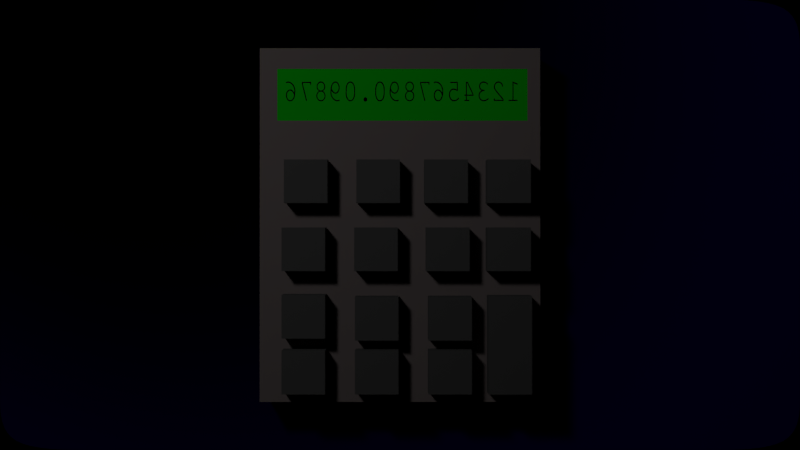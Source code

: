 # Source: tv_icon.blend  (saved by Blender 2.75.0; exported with 4.5.12 LTS)
import bpy
from mathutils import Matrix  # noqa: F401  (used for matrix-valued properties, if any)

bpy.ops.wm.read_factory_settings(use_empty=True)
scene = bpy.context.scene
scene.name = 'Scene'

# ---- collections
col_collection_1 = bpy.data.collections.new('Collection 1'); scene.collection.children.link(col_collection_1)
col_collection_2 = bpy.data.collections.new('Collection 2'); scene.collection.children.link(col_collection_2)
col_collection_2.hide_render = True
col_collection_2.hide_viewport = True

# ---- images (referenced by path relative to the original .blend; pixels are not part of the script)
import os
ASSET_DIR = os.environ.get("B2B_ASSET_DIR", "")  # directory of the original .blend (textures are referenced by path, not embedded)
HERE = os.path.dirname(os.path.abspath(__file__))  # packed textures are extracted next to this script under _unpacked/

def load_image(name, relpath, width, height, colorspace="sRGB"):
    """Load a texture the original file referenced (path relative to the .blend, or extracted next to this script)."""
    p = next((c for c in (os.path.join(HERE, relpath), os.path.join(ASSET_DIR, relpath)) if relpath and os.path.exists(c)), "")
    if p:
        img = bpy.data.images.load(p, check_existing=True)
        img.name = name
    else:  # same state as the original file: an image datablock whose file is absent (Cycles renders it pink)
        img = bpy.data.images.new(name, width, height)
        img.source = "FILE"
        img.filepath = "//" + (relpath or name)
    img.colorspace_settings.name = colorspace
    return img
img_calculator_back_png = load_image('calculator-back.png', '_unpacked/calculator-back.168274e9.png', 2048, 2048, 'sRGB')

# ---- materials (node trees are filled in below, after node groups)
mat_material_002 = bpy.data.materials.new('Material.002')
mat_material_002.alpha_threshold = 0.0
mat_material_002.roughness = 0.5
mat_material_001 = bpy.data.materials.new('Material.001')
mat_material_001.alpha_threshold = 0.0
mat_material_001.preview_render_type = 'CUBE'
mat_material_001.roughness = 0.5
mat_material_003 = bpy.data.materials.new('Material.003')
mat_material_003.alpha_threshold = 0.0
mat_material_003.roughness = 0.5

# ---- material node trees
mat_material_002.use_nodes = True; mat_material_002.node_tree.nodes.clear()
_N = mat_material_002.node_tree.nodes; _L = mat_material_002.node_tree.links
n0 = _N.new('ShaderNodeOutputMaterial'); n0.name = 'Material Output'; n0.location = (300, 300)
n1 = _N.new('ShaderNodeBsdfDiffuse'); n1.name = 'Diffuse BSDF'; n1.location = (10, 300)
n1.inputs[0].default_value = (0.05369, 0.05369, 0.05369, 1.0)
_L.new(n1.outputs[0], n0.inputs[0])
n0.is_active_output = True
mat_material_001.use_nodes = True; mat_material_001.node_tree.nodes.clear()
_N = mat_material_001.node_tree.nodes; _L = mat_material_001.node_tree.links
n0 = _N.new('ShaderNodeRGBCurve'); n0.name = 'RGB Curves'; n0.location = (1, 352)
_c = n0.mapping.curves[2]
while len(_c.points) > 2: _c.points.remove(_c.points[-1])
_c.points[0].location = (0.0, 0.0); _c.points[0].handle_type = 'AUTO'
_c.points[1].location = (0.7, 0.6375); _c.points[1].handle_type = 'AUTO'
_p = _c.points.new(0.86364, 0.75); _p.handle_type = 'AUTO'
_p = _c.points.new(1.0, 1.0); _p.handle_type = 'AUTO'
_c = n0.mapping.curves[3]
while len(_c.points) > 2: _c.points.remove(_c.points[-1])
_c.points[0].location = (0.0, 0.0); _c.points[0].handle_type = 'AUTO'
_c.points[1].location = (0.58636, 0.38125); _c.points[1].handle_type = 'AUTO'
_p = _c.points.new(0.66364, 0.58125); _p.handle_type = 'AUTO'
_p = _c.points.new(1.0, 1.0); _p.handle_type = 'AUTO'
n0.mapping.update()
n1 = _N.new('ShaderNodeBsdfDiffuse'); n1.name = 'Diffuse BSDF'; n1.location = (305, 259)
n2 = _N.new('ShaderNodeOutputMaterial'); n2.name = 'Material Output'; n2.location = (511, 264)
n3 = _N.new('ShaderNodeTexImage'); n3.name = 'Image Texture'; n3.location = (-186, 318)
n3.width = 140
n3.image = img_calculator_back_png
n3.projection = 'BOX'
_L.new(n1.outputs[0], n2.inputs[0])
_L.new(n3.outputs[0], n0.inputs[1])
_L.new(n0.outputs[0], n1.inputs[0])
n2.is_active_output = True
mat_material_003.use_nodes = True; mat_material_003.node_tree.nodes.clear()
_N = mat_material_003.node_tree.nodes; _L = mat_material_003.node_tree.links
n0 = _N.new('ShaderNodeOutputMaterial'); n0.name = 'Material Output'; n0.location = (417, 301)
n1 = _N.new('ShaderNodeMixShader'); n1.name = 'Mix Shader'; n1.location = (236, 358)
n2 = _N.new('ShaderNodeBsdfGlass'); n2.name = 'Glass BSDF'; n2.location = (38, 209)
n2.distribution = 'BECKMANN'
n2.inputs[0].default_value = (0.03722, 0.0008234, 1.0, 1.0)
n3 = _N.new('ShaderNodeBsdfSheen'); n3.name = 'Velvet BSDF'; n3.location = (42, 334)
n3.distribution = 'ASHIKHMIN'
n3.inputs[0].default_value = (0.006995, 0.0003035, 0.1119, 1.0)
n3.inputs[1].default_value = 1.0
n4 = _N.new('ShaderNodeFresnel'); n4.name = 'Fresnel'; n4.location = (47, 447)
n5 = _N.new('ShaderNodeValue'); n5.name = 'Value'; n5.location = (-217, 255)
n5.outputs[0].default_value = 1.57
_L.new(n1.outputs[0], n0.inputs[0])
_L.new(n2.outputs[0], n1.inputs[2])
_L.new(n3.outputs[0], n1.inputs[1])
_L.new(n4.outputs[0], n1.inputs[0])
_L.new(n5.outputs[0], n4.inputs[0])
_L.new(n5.outputs[0], n2.inputs[2])
n0.is_active_output = True

# ---- world
world_world = bpy.data.worlds.new('World'); scene.world = world_world
world_world.color = (0.0, 0.0, 0.0)
world_world.use_sun_shadow = False
world_world.sun_shadow_jitter_overblur = 0.0
world_world.cycles.sampling_method = 'MANUAL'
world_world.cycles.sample_map_resolution = 256

# ---- cameras
cam_camera = bpy.data.cameras.new('Camera')
cam_camera.passepartout_alpha = 0.2
cam_camera.clip_end = 100.0
cam_camera.lens = 35.0
cam_camera.sensor_width = 32.0
cam_camera.sensor_height = 18.0
cam_camera.ortho_scale = 7.314
cam_camera.show_limits = True
cam_camera.show_mist = True
cam_camera.show_safe_areas = True
cam_camera.dof.use_dof = True
cam_camera.dof.focus_distance = 0.0
cam_camera.dof.aperture_fstop = 0.175

# ---- lights
light_spot = bpy.data.lights.new('Spot', 'AREA')
light_spot.transmission_factor = 0.0
light_spot.cutoff_distance = 30.0
light_spot.energy = 0.7854
light_spot.shadow_buffer_clip_start = 1.001
light_spot.shadow_soft_size = 1.5
light_spot.shadow_maximum_resolution = 0.006
light_spot.use_absolute_resolution = True
light_spot.size = 1.5
light_spot.size_y = 1.0
light_spot.use_nodes = True; light_spot.node_tree.nodes.clear()
_N = light_spot.node_tree.nodes; _L = light_spot.node_tree.links
n0 = _N.new('ShaderNodeOutputLight'); n0.name = 'Lamp Output'; n0.location = (300, 300)
n1 = _N.new('ShaderNodeEmission'); n1.name = 'Emission'; n1.location = (93, 308)
n1.inputs[1].default_value = 1000.0
n2 = _N.new('ShaderNodeMath'); n2.name = 'Math'; n2.location = (-74, 365)
n2.width = 131
n2.operation = 'MULTIPLY'
n3 = _N.new('ShaderNodeRGB'); n3.name = 'RGB'; n3.location = (-282, 307)
n3.outputs[0].default_value = (1.0, 0.7622, 0.549, 1.0)
n4 = _N.new('ShaderNodeTexGradient'); n4.name = 'Gradient Texture'; n4.location = (-280, 473)
n4.gradient_type = 'QUADRATIC_SPHERE'
_L.new(n1.outputs[0], n0.inputs[0])
_L.new(n2.outputs[0], n1.inputs[0])
_L.new(n3.outputs[0], n2.inputs[1])
_L.new(n4.outputs[1], n2.inputs[0])
n0.is_active_output = True

# ---- meshes
me_cube_002 = bpy.data.meshes.new('Cube.002')
me_cube_002.from_pydata([(-1.0, -1.0, -1.0), (-1.0, -1.0, 1.0), (-1.0, 1.0, -1.0), (-1.0, 1.0, 1.0), (1.0, -1.0, -1.0), (1.0, -1.0, 1.0), (1.0, 1.0, -1.0), (1.0, 1.0, 1.0)], [], [(1, 3, 2, 0), (3, 7, 6, 2), (7, 5, 4, 6), (5, 1, 0, 4), (0, 2, 6, 4), (5, 7, 3, 1)])
me_cube_002.materials.append(mat_material_002)
me_cube_002.use_remesh_preserve_volume = False
me_cube_002.use_remesh_preserve_attributes = False
me_cube_002.use_mirror_vertex_groups = False
me_cube_002.update()
me_cube_001 = bpy.data.meshes.new('Cube.001')
me_cube_001.from_pydata([(-1.0, -1.0, -1.0), (-1.0, -1.0, 1.0), (-1.0, 1.0, -1.0), (-1.0, 1.0, 1.0), (1.0, -1.0, -1.0), (1.0, -1.0, 1.0), (1.0, 1.0, -1.0), (1.0, 1.0, 1.0)], [], [(1, 3, 2, 0), (3, 7, 6, 2), (7, 5, 4, 6), (5, 1, 0, 4), (0, 2, 6, 4), (5, 7, 3, 1)])
_uv = me_cube_001.uv_layers.new(name='UVMap')
_uv.uv.foreach_set('vector', [1.0, 0.0, 0.0, 0.0, 0.0, 1.0, 1.0, 1.0, 1.0, 0.0, 0.0, 0.0, 0.0, 1.0, 1.0, 1.0, 1.0, 0.0, 0.0, 0.0, 0.0, 1.0, 1.0, 1.0, 1.0, 0.0, 0.0, 0.0, 0.0, 1.0, 1.0, 1.0, 1.0, 0.0, 0.0, 0.0, 0.0, 1.0, 1.0, 1.0, 1.0, 0.0, 0.0, 0.0, 0.0, 1.0, 1.0, 1.0])
me_cube_001.materials.append(mat_material_001)
me_cube_001.use_remesh_preserve_volume = False
me_cube_001.use_remesh_preserve_attributes = False
me_cube_001.use_mirror_vertex_groups = False
me_cube_001.update()
me_plane = bpy.data.meshes.new('Plane')
me_plane.from_pydata([(-1.0, -1.0, 0.0), (1.0, -1.0, 0.0), (-1.0, 1.0, 0.0), (1.0, 1.0, 0.0), (-1.0, 0.0, 0.0), (0.0, -1.0, 0.0), (1.0, 0.0, 0.0), (0.0, 1.0, 0.0), (0.0, 0.0, 0.0), (-1.0, -0.5, 0.0), (0.5, -1.0, 0.0), (1.0, 0.5, 0.0), (-0.5, 1.0, 0.0), (-1.0, 0.5, 0.0), (-0.5, -1.0, 0.0), (1.0, -0.5, 0.0), (0.5, 1.0, 0.0), (0.0, 0.5, 0.0), (0.0, -0.5, 0.0), (-0.5, 0.0, 0.0), (0.5, 0.0, 0.0), (0.5, -0.5, 0.0), (-0.5, -0.5, 0.0), (-0.5, 0.5, 0.0), (0.5, 0.5, 0.0), (-1.0, -0.75, 0.0), (0.75, -1.0, 0.0), (1.0, 0.75, 0.0), (-0.75, 1.0, 0.0), (-1.0, 0.25, 0.0), (-0.25, -1.0, 0.0), (1.0, -0.25, 0.0), (0.25, 1.0, 0.0), (0.0, 0.75, 0.0), (0.0, -0.25, 0.0), (-0.75, 0.0, 0.0), (0.25, 0.0, 0.0), (-1.0, -0.25, 0.0), (0.25, -1.0, 0.0), (1.0, 0.25, 0.0), (-0.25, 1.0, 0.0), (-1.0, 0.75, 0.0), (-0.75, -1.0, 0.0), (1.0, -0.75, 0.0), (0.75, 1.0, 0.0), (0.0, 0.25, 0.0), (0.0, -0.75, 0.0), (-0.25, 0.0, 0.0), (0.75, 0.0, 0.0), (0.5, -0.25, 0.0), (0.5, -0.75, 0.0), (0.25, -0.5, 0.0), (0.75, -0.5, 0.0), (-0.5, -0.25, 0.0), (-0.5, -0.75, 0.0), (-0.75, -0.5, 0.0), (-0.25, -0.5, 0.0), (-0.5, 0.75, 0.0), (-0.5, 0.25, 0.0), (-0.75, 0.5, 0.0), (-0.25, 0.5, 0.0), (0.5, 0.75, 0.0), (0.5, 0.25, 0.0), (0.25, 0.5, 0.0), (0.75, 0.5, 0.0), (0.75, 0.25, 0.0), (0.25, 0.25, 0.0), (0.25, 0.75, 0.0), (-0.25, 0.25, 0.0), (-0.75, 0.25, 0.0), (-0.75, 0.75, 0.0), (-0.25, -0.75, 0.0), (-0.75, -0.75, 0.0), (-0.75, -0.25, 0.0), (0.75, -0.75, 0.0), (0.25, -0.75, 0.0), (0.25, -0.25, 0.0), (0.75, -0.25, 0.0), (-0.25, -0.25, 0.0), (-0.25, 0.75, 0.0), (0.75, 0.75, 0.0)], [], [(80, 27, 3, 44), (79, 33, 7, 40), (78, 34, 8, 47), (77, 31, 6, 48), (76, 49, 20, 36), (75, 50, 21, 51), (74, 43, 15, 52), (73, 53, 19, 35), (72, 54, 22, 55), (71, 46, 18, 56), (70, 57, 12, 28), (69, 58, 23, 59), (68, 45, 17, 60), (67, 61, 16, 32), (66, 62, 24, 63), (65, 39, 11, 64), (62, 65, 64, 24), (20, 48, 65, 62), (48, 6, 39, 65), (45, 66, 63, 17), (8, 36, 66, 45), (36, 20, 62, 66), (33, 67, 32, 7), (17, 63, 67, 33), (63, 24, 61, 67), (58, 68, 60, 23), (19, 47, 68, 58), (47, 8, 45, 68), (29, 69, 59, 13), (4, 35, 69, 29), (35, 19, 58, 69), (41, 70, 28, 2), (13, 59, 70, 41), (59, 23, 57, 70), (54, 71, 56, 22), (14, 30, 71, 54), (30, 5, 46, 71), (25, 72, 55, 9), (0, 42, 72, 25), (42, 14, 54, 72), (37, 73, 35, 4), (9, 55, 73, 37), (55, 22, 53, 73), (50, 74, 52, 21), (10, 26, 74, 50), (26, 1, 43, 74), (46, 75, 51, 18), (5, 38, 75, 46), (38, 10, 50, 75), (34, 76, 36, 8), (18, 51, 76, 34), (51, 21, 49, 76), (49, 77, 48, 20), (21, 52, 77, 49), (52, 15, 31, 77), (53, 78, 47, 19), (22, 56, 78, 53), (56, 18, 34, 78), (57, 79, 40, 12), (23, 60, 79, 57), (60, 17, 33, 79), (61, 80, 44, 16), (24, 64, 80, 61), (64, 11, 27, 80)])
me_plane.polygons.foreach_set('use_smooth', [True] * 64)
me_plane.materials.append(mat_material_003)
me_plane.use_remesh_preserve_volume = False
me_plane.use_remesh_preserve_attributes = False
me_plane.use_mirror_vertex_groups = False
me_plane.update()

# ---- objects
ob_cube_015 = bpy.data.objects.new('Cube.015', me_cube_002)
ob_cube_014 = bpy.data.objects.new('Cube.014', me_cube_002)
ob_cube_013 = bpy.data.objects.new('Cube.013', me_cube_002)
ob_cube_012 = bpy.data.objects.new('Cube.012', me_cube_002)
ob_cube_011 = bpy.data.objects.new('Cube.011', me_cube_002)
ob_cube_010 = bpy.data.objects.new('Cube.010', me_cube_002)
ob_cube_009 = bpy.data.objects.new('Cube.009', me_cube_002)
ob_cube_008 = bpy.data.objects.new('Cube.008', me_cube_002)
ob_cube_007 = bpy.data.objects.new('Cube.007', me_cube_002)
ob_cube_006 = bpy.data.objects.new('Cube.006', me_cube_002)
ob_cube_005 = bpy.data.objects.new('Cube.005', me_cube_002)
ob_cube_004 = bpy.data.objects.new('Cube.004', me_cube_002)
ob_cube_003 = bpy.data.objects.new('Cube.003', me_cube_002)
ob_cube_002 = bpy.data.objects.new('Cube.002', me_cube_002)
ob_cube_001 = bpy.data.objects.new('Cube.001', me_cube_002)
ob_cube = bpy.data.objects.new('Cube', me_cube_001)
ob_camera = bpy.data.objects.new('Camera', cam_camera)
ob_background = bpy.data.objects.new('Background', me_plane)
ob_lamp = bpy.data.objects.new('Lamp', light_spot)

# ---- transforms, parenting, visibility, modifiers, constraints
ob_cube_015.location = (-0.7699, 0.9186, 0.1816)
ob_cube_015.scale = (0.1522, 0.3437, 0.06014)
ob_cube_015.lineart.crease_threshold = 0.0
ob_cube_014.location = (-0.3502, 1.109, 0.1816)
ob_cube_014.scale = (0.1522, 0.1522, 0.06014)
ob_cube_014.lineart.crease_threshold = 0.0
ob_cube_013.location = (-0.3502, 0.7328, 0.1816)
ob_cube_013.scale = (0.1522, 0.1522, 0.06014)
ob_cube_013.lineart.crease_threshold = 0.0
ob_cube_012.location = (0.1627, 0.7328, 0.1816)
ob_cube_012.scale = (0.1522, 0.1522, 0.06014)
ob_cube_012.lineart.crease_threshold = 0.0
ob_cube_011.location = (0.1627, 1.109, 0.1816)
ob_cube_011.scale = (0.1522, 0.1522, 0.06014)
ob_cube_011.lineart.crease_threshold = 0.0
ob_cube_010.location = (0.6751, 1.109, 0.1816)
ob_cube_010.scale = (0.1522, 0.1522, 0.06014)
ob_cube_010.lineart.crease_threshold = 0.0
ob_cube_009.location = (0.6751, 0.7196, 0.1816)
ob_cube_009.scale = (0.1522, 0.1522, 0.06014)
ob_cube_009.lineart.crease_threshold = 0.0
ob_cube_008.location = (0.6751, 0.2481, 0.1816)
ob_cube_008.scale = (0.1522, 0.1522, 0.06014)
ob_cube_008.lineart.crease_threshold = 0.0
ob_cube_007.location = (0.168, 0.2481, 0.1816)
ob_cube_007.scale = (0.1522, 0.1522, 0.06014)
ob_cube_007.lineart.crease_threshold = 0.0
ob_cube_006.location = (-0.3341, 0.2481, 0.1816)
ob_cube_006.scale = (0.1522, 0.1522, 0.06014)
ob_cube_006.lineart.crease_threshold = 0.0
ob_cube_005.location = (-0.7617, 0.2481, 0.1816)
ob_cube_005.scale = (0.1522, 0.1522, 0.06014)
ob_cube_005.lineart.crease_threshold = 0.0
ob_cube_004.location = (-0.7617, -0.2274, 0.1816)
ob_cube_004.scale = (0.1522, 0.1522, 0.06014)
ob_cube_004.lineart.crease_threshold = 0.0
ob_cube_003.location = (-0.3225, -0.2274, 0.1816)
ob_cube_003.scale = (0.1522, 0.1522, 0.06014)
ob_cube_003.lineart.crease_threshold = 0.0
ob_cube_002.location = (0.1528, -0.2274, 0.1816)
ob_cube_002.scale = (0.1522, 0.1522, 0.06014)
ob_cube_002.lineart.crease_threshold = 0.0
ob_cube_001.location = (0.6592, -0.2274, 0.1816)
ob_cube_001.scale = (0.1522, 0.1522, 0.06014)
ob_cube_001.lineart.crease_threshold = 0.0
ob_cube.location = (0.0, 0.07767, 0.0)
ob_cube.scale = (1.0, 1.261, 0.1122)
ob_cube.lineart.crease_threshold = 0.0
ob_camera.location = (0.0, 0.1, 6.35)
ob_camera.lock_rotations_4d = False
ob_camera.empty_display_type = 'ARROWS'
ob_camera.color = (0.0, 0.0, 0.0, 0.0)
ob_camera.display_type = 'WIRE'
ob_camera.lineart.crease_threshold = 0.0
_c = ob_camera.constraints.new('TRACK_TO'); _c.name = 'Track To'
_c.target = ob_cube
ob_background.location = (0.0, 0.07499, -0.1727)
ob_background.scale = (2.982, 1.681, 1.681)
ob_background.lineart.crease_threshold = 0.0
_m = ob_background.modifiers.new('Subsurf', 'SUBSURF')
_m.uv_smooth = 'PRESERVE_CORNERS'
_m.levels = 4
_m.render_levels = 5
_m.show_only_control_edges = False
_c = ob_background.constraints.new('TRACK_TO'); _c.name = 'Track To'
_c.target = ob_camera
_c.track_axis = 'TRACK_Z'
ob_lamp.location = (4.365, -4.574, 6.322)
ob_lamp.rotation_euler = (0.6503, 0.05522, 1.866)
ob_lamp.lock_rotations_4d = False
ob_lamp.empty_display_type = 'ARROWS'
ob_lamp.color = (0.0, 0.0, 0.0, 0.0)
ob_lamp.lineart.crease_threshold = 0.0
_c = ob_lamp.constraints.new('TRACK_TO'); _c.name = 'Track To'
_c.target = ob_cube
cam_camera.dof.focus_object = ob_cube

# ---- collection membership
col_collection_1.objects.link(ob_cube_015)
col_collection_1.objects.link(ob_cube_014)
col_collection_1.objects.link(ob_cube_013)
col_collection_1.objects.link(ob_cube_012)
col_collection_1.objects.link(ob_cube_011)
col_collection_1.objects.link(ob_cube_010)
col_collection_1.objects.link(ob_cube_009)
col_collection_1.objects.link(ob_cube_008)
col_collection_1.objects.link(ob_cube_007)
col_collection_1.objects.link(ob_cube_006)
col_collection_1.objects.link(ob_cube_005)
col_collection_1.objects.link(ob_cube_004)
col_collection_1.objects.link(ob_cube_003)
col_collection_1.objects.link(ob_cube_002)
col_collection_1.objects.link(ob_cube_001)
col_collection_1.objects.link(ob_cube)
col_collection_1.objects.link(ob_camera)
col_collection_1.objects.link(ob_background)
col_collection_1.objects.link(ob_lamp)
col_collection_2.objects.link(ob_cube_015)
col_collection_2.objects.link(ob_cube_014)
col_collection_2.objects.link(ob_cube_013)
col_collection_2.objects.link(ob_cube_012)
col_collection_2.objects.link(ob_cube_011)
col_collection_2.objects.link(ob_cube_010)
col_collection_2.objects.link(ob_cube_009)
col_collection_2.objects.link(ob_cube_008)
col_collection_2.objects.link(ob_cube_007)
col_collection_2.objects.link(ob_cube_006)
col_collection_2.objects.link(ob_cube_005)
col_collection_2.objects.link(ob_cube_004)
col_collection_2.objects.link(ob_cube_003)
col_collection_2.objects.link(ob_cube_002)
col_collection_2.objects.link(ob_cube_001)
col_collection_2.objects.link(ob_cube)

# ---- scene / render settings (as saved in the file)
scene.camera = ob_camera
scene.frame_start = 1; scene.frame_end = 1; scene.frame_set(1)
scene.render.engine = 'CYCLES'
scene.render.image_settings.color_mode = 'RGB'
scene.render.image_settings.compression = 100
scene.render.resolution_x = 320
scene.render.resolution_y = 180
scene.render.fps = 25
scene.render.dither_intensity = 0.25
scene.render.film_transparent = True
scene.render.use_sequencer = False
scene.render.bake_margin = 2
scene.render.bake_bias = 0.0
scene.render.use_stamp_time = False
scene.render.use_stamp_date = False
scene.render.use_stamp_frame = False
scene.render.use_stamp_camera = False
scene.render.use_stamp_scene = False
scene.render.use_stamp_filename = False
scene.render.use_stamp_render_time = False
scene.render.stamp_font_size = 8
scene.render.use_persistent_data = True
scene.cycles.use_denoising = False
scene.cycles.samples = 576
scene.cycles.sampling_pattern = 'TABULATED_SOBOL'
scene.cycles.light_sampling_threshold = 0.0
scene.cycles.use_adaptive_sampling = False
scene.cycles.use_light_tree = False
scene.cycles.blur_glossy = 0.0
scene.cycles.max_bounces = 128
scene.cycles.diffuse_bounces = 128
scene.cycles.glossy_bounces = 128
scene.cycles.transmission_bounces = 128
scene.cycles.volume_bounces = 128
scene.cycles.transparent_max_bounces = 128
scene.cycles.pixel_filter_type = 'GAUSSIAN'
scene.cycles.use_animated_seed = True
scene.cycles.sample_clamp_indirect = 0.0
scene.view_settings.view_transform = 'Standard'
bpy.context.view_layer.update()
